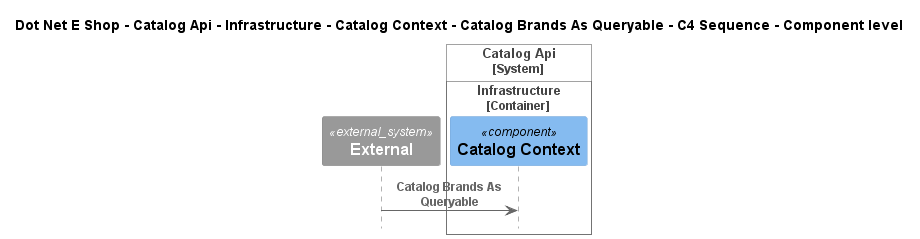

The diagram above was rendered by PlantUML. Its source (embedded in the PNG):
@startuml
!include ..\..\..\..\..\..\..\..\..\.c4s\C4_Sequence.puml

title Dot Net E Shop - Catalog Api - Infrastructure - Catalog Context - Catalog Brands As Queryable - C4 Sequence - Component level

System_Ext(C4InterFlow.SoftwareSystems.ExternalSystem, "External", "")

System_Boundary(DotNetEShop.SoftwareSystems.CatalogApi, "Catalog Api")
    
Container_Boundary(DotNetEShop.SoftwareSystems.CatalogApi.Containers.Infrastructure, "Infrastructure")
    Component(DotNetEShop.SoftwareSystems.CatalogApi.Containers.Infrastructure.Components.CatalogContext, "Catalog Context", "", "")
Boundary_End()
Boundary_End()

Rel(C4InterFlow.SoftwareSystems.ExternalSystem, DotNetEShop.SoftwareSystems.CatalogApi.Containers.Infrastructure.Components.CatalogContext, "Catalog Brands As Queryable")


@enduml